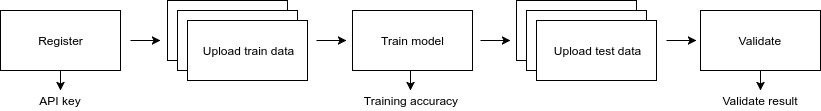

The diagram above was exported from draw.io. Its source (the exported page's mxGraphModel, read from the mxfile embedded in the PNG):
<mxGraphModel dx="763" dy="409" grid="1" gridSize="10" guides="1" tooltips="1" connect="1" arrows="1" fold="1" page="1" pageScale="1" pageWidth="850" pageHeight="1100" background="#ffffff" math="0" shadow="0">
  <root>
    <mxCell id="0" />
    <mxCell id="1" parent="0" />
    <mxCell id="1e142a12f0098cf-3" value="Register" style="whiteSpace=wrap;html=1;" vertex="1" parent="1">
      <mxGeometry x="40" y="270" width="120" height="60" as="geometry" />
    </mxCell>
    <mxCell id="1e142a12f0098cf-4" value="" style="whiteSpace=wrap;html=1;" vertex="1" parent="1">
      <mxGeometry x="207" y="260" width="120" height="60" as="geometry" />
    </mxCell>
    <mxCell id="1e142a12f0098cf-5" value="Train model" style="whiteSpace=wrap;html=1;" vertex="1" parent="1">
      <mxGeometry x="392" y="270" width="120" height="60" as="geometry" />
    </mxCell>
    <mxCell id="1e142a12f0098cf-6" value="" style="whiteSpace=wrap;html=1;" vertex="1" parent="1">
      <mxGeometry x="217" y="270" width="120" height="60" as="geometry" />
    </mxCell>
    <mxCell id="1e142a12f0098cf-7" value="Upload train data" style="whiteSpace=wrap;html=1;" vertex="1" parent="1">
      <mxGeometry x="227" y="280" width="120" height="60" as="geometry" />
    </mxCell>
    <mxCell id="1e142a12f0098cf-8" value="" style="endArrow=classic;html=1;" edge="1" parent="1">
      <mxGeometry width="50" height="50" relative="1" as="geometry">
        <mxPoint x="170" y="300" as="sourcePoint" />
        <mxPoint x="200" y="300" as="targetPoint" />
      </mxGeometry>
    </mxCell>
    <mxCell id="1e142a12f0098cf-10" value="" style="whiteSpace=wrap;html=1;" vertex="1" parent="1">
      <mxGeometry x="556" y="260" width="120" height="60" as="geometry" />
    </mxCell>
    <mxCell id="1e142a12f0098cf-11" value="" style="whiteSpace=wrap;html=1;" vertex="1" parent="1">
      <mxGeometry x="566" y="270" width="120" height="60" as="geometry" />
    </mxCell>
    <mxCell id="1e142a12f0098cf-12" value="Upload test data" style="whiteSpace=wrap;html=1;" vertex="1" parent="1">
      <mxGeometry x="576" y="280" width="120" height="60" as="geometry" />
    </mxCell>
    <mxCell id="1e142a12f0098cf-13" value="Validate&amp;nbsp;" style="whiteSpace=wrap;html=1;" vertex="1" parent="1">
      <mxGeometry x="740" y="270" width="120" height="60" as="geometry" />
    </mxCell>
    <mxCell id="1e142a12f0098cf-14" value="" style="endArrow=classic;html=1;" edge="1" parent="1">
      <mxGeometry width="50" height="50" relative="1" as="geometry">
        <mxPoint x="450" y="330" as="sourcePoint" />
        <mxPoint x="450" y="350" as="targetPoint" />
      </mxGeometry>
    </mxCell>
    <mxCell id="1e142a12f0098cf-15" value="Training accuracy" style="text;html=1;strokeColor=none;fillColor=none;align=center;verticalAlign=middle;whiteSpace=wrap;" vertex="1" parent="1">
      <mxGeometry x="400" y="350" width="100" height="20" as="geometry" />
    </mxCell>
    <mxCell id="1e142a12f0098cf-16" value="" style="endArrow=classic;html=1;" edge="1" parent="1">
      <mxGeometry x="100" y="330" width="50" height="50" as="geometry">
        <mxPoint x="100" y="330" as="sourcePoint" />
        <mxPoint x="100" y="350" as="targetPoint" />
      </mxGeometry>
    </mxCell>
    <mxCell id="1e142a12f0098cf-17" value="API key" style="text;html=1;strokeColor=none;fillColor=none;align=center;verticalAlign=middle;whiteSpace=wrap;" vertex="1" parent="1">
      <mxGeometry x="75" y="350" width="50" height="20" as="geometry" />
    </mxCell>
    <mxCell id="1e142a12f0098cf-18" value="" style="endArrow=classic;html=1;" edge="1" parent="1">
      <mxGeometry x="800" y="330" width="50" height="50" as="geometry">
        <mxPoint x="800" y="330" as="sourcePoint" />
        <mxPoint x="800" y="350" as="targetPoint" />
      </mxGeometry>
    </mxCell>
    <mxCell id="1e142a12f0098cf-19" value="Validate result" style="text;html=1;strokeColor=none;fillColor=none;align=center;verticalAlign=middle;whiteSpace=wrap;" vertex="1" parent="1">
      <mxGeometry x="750" y="350" width="100" height="20" as="geometry" />
    </mxCell>
    <mxCell id="1e142a12f0098cf-20" value="" style="endArrow=classic;html=1;" edge="1" parent="1">
      <mxGeometry x="356" y="300" width="50" height="50" as="geometry">
        <mxPoint x="356" y="300" as="sourcePoint" />
        <mxPoint x="386" y="300" as="targetPoint" />
      </mxGeometry>
    </mxCell>
    <mxCell id="1e142a12f0098cf-21" value="" style="endArrow=classic;html=1;" edge="1" parent="1">
      <mxGeometry x="520" y="300" width="50" height="50" as="geometry">
        <mxPoint x="520" y="300" as="sourcePoint" />
        <mxPoint x="550" y="300" as="targetPoint" />
      </mxGeometry>
    </mxCell>
    <mxCell id="1e142a12f0098cf-22" value="" style="endArrow=classic;html=1;" edge="1" parent="1">
      <mxGeometry x="706" y="300" width="50" height="50" as="geometry">
        <mxPoint x="706" y="300" as="sourcePoint" />
        <mxPoint x="736" y="300" as="targetPoint" />
      </mxGeometry>
    </mxCell>
  </root>
</mxGraphModel>